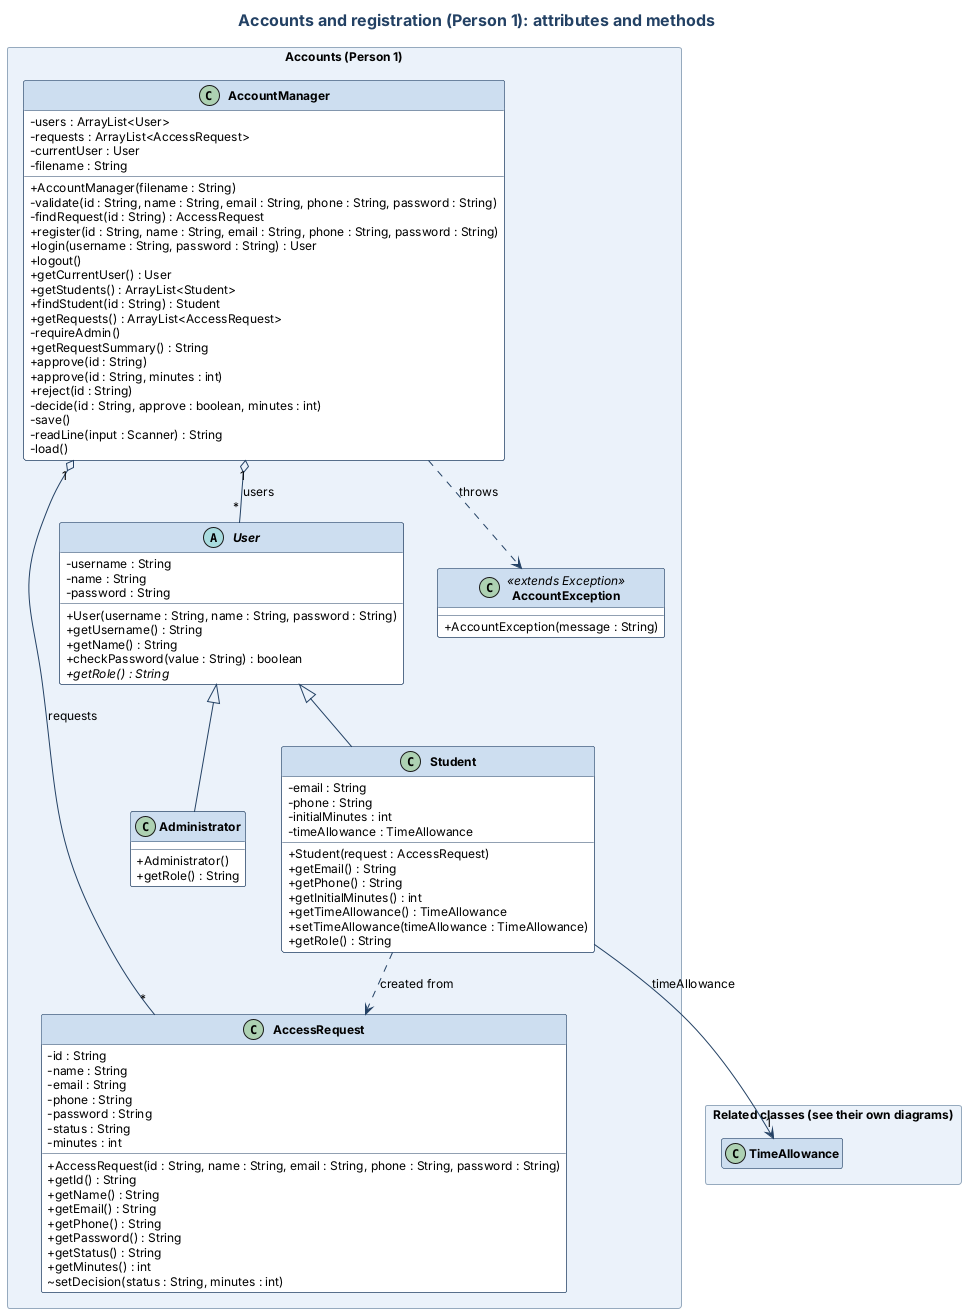

The diagram above was rendered by PlantUML. Its source (embedded in the PNG):
@startuml
skinparam classAttributeIconSize 0
skinparam defaultFontName SansSerif
skinparam defaultFontSize 12
skinparam shadowing false
skinparam nodesep 35
skinparam ranksep 45
skinparam class {
  BackgroundColor #FFFFFF
  BorderColor #234164
  HeaderBackgroundColor #CDDEF0
  ArrowColor #234164
  FontStyle bold
}
skinparam package {
  BackgroundColor #EBF2FA
  BorderColor #96AABE
  FontColor #234164
  FontSize 14
}
skinparam titleFontSize 16
skinparam titleFontColor #234164
title Accounts and registration (Person 1): attributes and methods
package "Accounts (Person 1)" <<Rectangle>> {
abstract class User {
  -username : String
  -name : String
  -password : String
  +User(username : String, name : String, password : String)
  +getUsername() : String
  +getName() : String
  +checkPassword(value : String) : boolean
  {abstract} +getRole() : String
}
class Student {
  -email : String
  -phone : String
  -initialMinutes : int
  -timeAllowance : TimeAllowance
  +Student(request : AccessRequest)
  +getEmail() : String
  +getPhone() : String
  +getInitialMinutes() : int
  +getTimeAllowance() : TimeAllowance
  +setTimeAllowance(timeAllowance : TimeAllowance)
  +getRole() : String
}
class Administrator {
  +Administrator()
  +getRole() : String
}
class AccessRequest {
  -id : String
  -name : String
  -email : String
  -phone : String
  -password : String
  -status : String
  -minutes : int
  +AccessRequest(id : String, name : String, email : String, phone : String, password : String)
  +getId() : String
  +getName() : String
  +getEmail() : String
  +getPhone() : String
  +getPassword() : String
  +getStatus() : String
  +getMinutes() : int
  ~setDecision(status : String, minutes : int)
}
class AccountManager {
  -users : ArrayList<User>
  -requests : ArrayList<AccessRequest>
  -currentUser : User
  -filename : String
  +AccountManager(filename : String)
  -validate(id : String, name : String, email : String, phone : String, password : String)
  -findRequest(id : String) : AccessRequest
  +register(id : String, name : String, email : String, phone : String, password : String)
  +login(username : String, password : String) : User
  +logout()
  +getCurrentUser() : User
  +getStudents() : ArrayList<Student>
  +findStudent(id : String) : Student
  +getRequests() : ArrayList<AccessRequest>
  -requireAdmin()
  +getRequestSummary() : String
  +approve(id : String)
  +approve(id : String, minutes : int)
  +reject(id : String)
  -decide(id : String, approve : boolean, minutes : int)
  -save()
  -readLine(input : Scanner) : String
  -load()
}
class AccountException <<extends Exception>> {
  +AccountException(message : String)
}
}
package "Related classes (see their own diagrams)" <<Rectangle>> {
class TimeAllowance
hide TimeAllowance members
}
User <|-- Student
User <|-- Administrator
Student --> "1" TimeAllowance : timeAllowance
Student ..> AccessRequest : created from
AccountManager "1" o-- "*" User : users
AccountManager "1" o-- "*" AccessRequest : requests
AccountManager ..> AccountException : throws
@enduml